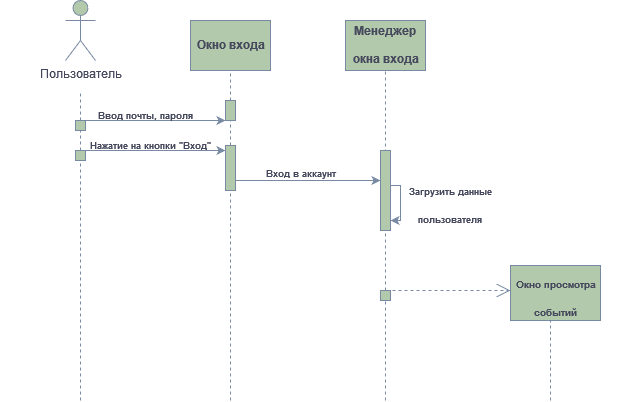

The diagram above was exported from draw.io. Its source (the exported page's mxGraphModel, read from the mxfile embedded in the PNG):
<mxGraphModel dx="453" dy="696" grid="1" gridSize="10" guides="1" tooltips="1" connect="1" arrows="1" fold="1" page="1" pageScale="1" pageWidth="827" pageHeight="1169" background="#FFFFFF" math="0" shadow="0">
  <root>
    <mxCell id="0" />
    <mxCell id="1" parent="0" />
    <mxCell id="K6HCk1tsAgLE9_qAehCi-3" value="" style="endArrow=none;dashed=1;html=1;rounded=0;labelBackgroundColor=none;fontColor=default;strokeColor=#788AA3;" edge="1" parent="1" source="K6HCk1tsAgLE9_qAehCi-8">
      <mxGeometry width="50" height="50" relative="1" as="geometry">
        <mxPoint x="130" y="300" as="sourcePoint" />
        <mxPoint x="130" y="120" as="targetPoint" />
      </mxGeometry>
    </mxCell>
    <mxCell id="K6HCk1tsAgLE9_qAehCi-4" value="Пользователь" style="shape=umlActor;verticalLabelPosition=bottom;verticalAlign=top;html=1;outlineConnect=0;labelBackgroundColor=none;fillColor=#B2C9AB;strokeColor=#788AA3;fontColor=#46495D;rounded=0;" vertex="1" parent="1">
      <mxGeometry x="115" y="30" width="30" height="60" as="geometry" />
    </mxCell>
    <mxCell id="K6HCk1tsAgLE9_qAehCi-9" value="" style="endArrow=none;dashed=1;html=1;rounded=0;labelBackgroundColor=none;fontColor=default;strokeColor=#788AA3;" edge="1" parent="1" source="K6HCk1tsAgLE9_qAehCi-16" target="K6HCk1tsAgLE9_qAehCi-8">
      <mxGeometry width="50" height="50" relative="1" as="geometry">
        <mxPoint x="130" y="300" as="sourcePoint" />
        <mxPoint x="130" y="120" as="targetPoint" />
      </mxGeometry>
    </mxCell>
    <mxCell id="K6HCk1tsAgLE9_qAehCi-8" value="" style="rounded=0;whiteSpace=wrap;html=1;labelBackgroundColor=none;fillColor=#B2C9AB;strokeColor=#788AA3;fontColor=#46495D;" vertex="1" parent="1">
      <mxGeometry x="125" y="150" width="10" height="10" as="geometry" />
    </mxCell>
    <mxCell id="K6HCk1tsAgLE9_qAehCi-10" value="" style="endArrow=classic;html=1;rounded=0;exitX=0.5;exitY=0;exitDx=0;exitDy=0;entryX=0;entryY=1;entryDx=0;entryDy=0;labelBackgroundColor=none;fontColor=default;strokeColor=#788AA3;" edge="1" parent="1" source="K6HCk1tsAgLE9_qAehCi-8" target="K6HCk1tsAgLE9_qAehCi-14">
      <mxGeometry width="50" height="50" relative="1" as="geometry">
        <mxPoint x="150" y="230" as="sourcePoint" />
        <mxPoint x="210" y="150" as="targetPoint" />
      </mxGeometry>
    </mxCell>
    <mxCell id="K6HCk1tsAgLE9_qAehCi-11" value="" style="rounded=0;whiteSpace=wrap;html=1;labelBackgroundColor=none;fillColor=#B2C9AB;strokeColor=#788AA3;fontColor=#46495D;" vertex="1" parent="1">
      <mxGeometry x="240" y="50" width="80" height="50" as="geometry" />
    </mxCell>
    <mxCell id="K6HCk1tsAgLE9_qAehCi-12" value="&lt;font style=&quot;font-size: 12px;&quot;&gt;Окно входа&lt;br&gt;&lt;/font&gt;" style="text;strokeColor=none;fillColor=none;html=1;fontSize=24;fontStyle=1;verticalAlign=middle;align=center;labelBackgroundColor=none;fontColor=#46495D;rounded=0;" vertex="1" parent="1">
      <mxGeometry x="230" y="50" width="100" height="40" as="geometry" />
    </mxCell>
    <mxCell id="K6HCk1tsAgLE9_qAehCi-13" value="" style="endArrow=none;dashed=1;html=1;rounded=0;entryX=0.5;entryY=1;entryDx=0;entryDy=0;labelBackgroundColor=none;fontColor=default;strokeColor=#788AA3;" edge="1" parent="1" source="K6HCk1tsAgLE9_qAehCi-14" target="K6HCk1tsAgLE9_qAehCi-11">
      <mxGeometry width="50" height="50" relative="1" as="geometry">
        <mxPoint x="280" y="300" as="sourcePoint" />
        <mxPoint x="280" y="120" as="targetPoint" />
      </mxGeometry>
    </mxCell>
    <mxCell id="K6HCk1tsAgLE9_qAehCi-15" value="" style="endArrow=none;dashed=1;html=1;rounded=0;labelBackgroundColor=none;fontColor=default;strokeColor=#788AA3;" edge="1" parent="1" source="K6HCk1tsAgLE9_qAehCi-19" target="K6HCk1tsAgLE9_qAehCi-14">
      <mxGeometry width="50" height="50" relative="1" as="geometry">
        <mxPoint x="280" y="300" as="sourcePoint" />
        <mxPoint x="280" y="120" as="targetPoint" />
      </mxGeometry>
    </mxCell>
    <mxCell id="K6HCk1tsAgLE9_qAehCi-14" value="" style="rounded=0;whiteSpace=wrap;html=1;labelBackgroundColor=none;fillColor=#B2C9AB;strokeColor=#788AA3;fontColor=#46495D;" vertex="1" parent="1">
      <mxGeometry x="275" y="130" width="10" height="20" as="geometry" />
    </mxCell>
    <mxCell id="K6HCk1tsAgLE9_qAehCi-17" value="" style="endArrow=none;dashed=1;html=1;rounded=0;labelBackgroundColor=none;fontColor=default;strokeColor=#788AA3;" edge="1" parent="1" target="K6HCk1tsAgLE9_qAehCi-16">
      <mxGeometry width="50" height="50" relative="1" as="geometry">
        <mxPoint x="130" y="430" as="sourcePoint" />
        <mxPoint x="130" y="160" as="targetPoint" />
      </mxGeometry>
    </mxCell>
    <mxCell id="K6HCk1tsAgLE9_qAehCi-16" value="" style="rounded=0;whiteSpace=wrap;html=1;labelBackgroundColor=none;fillColor=#B2C9AB;strokeColor=#788AA3;fontColor=#46495D;" vertex="1" parent="1">
      <mxGeometry x="125" y="180" width="10" height="10" as="geometry" />
    </mxCell>
    <mxCell id="K6HCk1tsAgLE9_qAehCi-18" value="" style="endArrow=classic;html=1;rounded=0;exitX=0.5;exitY=0;exitDx=0;exitDy=0;entryX=0;entryY=1;entryDx=0;entryDy=0;labelBackgroundColor=none;fontColor=default;strokeColor=#788AA3;" edge="1" parent="1">
      <mxGeometry width="50" height="50" relative="1" as="geometry">
        <mxPoint x="130" y="180" as="sourcePoint" />
        <mxPoint x="275" y="180" as="targetPoint" />
      </mxGeometry>
    </mxCell>
    <mxCell id="K6HCk1tsAgLE9_qAehCi-20" value="" style="endArrow=none;dashed=1;html=1;rounded=0;labelBackgroundColor=none;fontColor=default;strokeColor=#788AA3;" edge="1" parent="1" target="K6HCk1tsAgLE9_qAehCi-19">
      <mxGeometry width="50" height="50" relative="1" as="geometry">
        <mxPoint x="280" y="430" as="sourcePoint" />
        <mxPoint x="280" y="150" as="targetPoint" />
      </mxGeometry>
    </mxCell>
    <mxCell id="K6HCk1tsAgLE9_qAehCi-19" value="" style="rounded=0;whiteSpace=wrap;html=1;labelBackgroundColor=none;fillColor=#B2C9AB;strokeColor=#788AA3;fontColor=#46495D;" vertex="1" parent="1">
      <mxGeometry x="275" y="175" width="10" height="45" as="geometry" />
    </mxCell>
    <mxCell id="K6HCk1tsAgLE9_qAehCi-21" value="" style="endArrow=classic;html=1;rounded=0;exitX=0.5;exitY=0;exitDx=0;exitDy=0;entryX=0;entryY=1;entryDx=0;entryDy=0;labelBackgroundColor=none;fontColor=default;strokeColor=#788AA3;" edge="1" parent="1">
      <mxGeometry width="50" height="50" relative="1" as="geometry">
        <mxPoint x="285" y="210" as="sourcePoint" />
        <mxPoint x="430" y="210" as="targetPoint" />
      </mxGeometry>
    </mxCell>
    <mxCell id="K6HCk1tsAgLE9_qAehCi-22" value="&lt;font style=&quot;font-size: 9px;&quot;&gt;Вход в аккаунт&lt;br&gt;&lt;/font&gt;" style="text;strokeColor=none;fillColor=none;html=1;fontSize=24;fontStyle=1;verticalAlign=middle;align=center;labelBackgroundColor=none;fontColor=#46495D;rounded=0;" vertex="1" parent="1">
      <mxGeometry x="300" y="177.5" width="100" height="40" as="geometry" />
    </mxCell>
    <mxCell id="K6HCk1tsAgLE9_qAehCi-23" value="" style="rounded=0;whiteSpace=wrap;html=1;labelBackgroundColor=none;fillColor=#B2C9AB;strokeColor=#788AA3;fontColor=#46495D;" vertex="1" parent="1">
      <mxGeometry x="395" y="50" width="80" height="50" as="geometry" />
    </mxCell>
    <mxCell id="K6HCk1tsAgLE9_qAehCi-24" value="&lt;font style=&quot;font-size: 12px;&quot;&gt;Менеджер&lt;br&gt;окна входа&lt;br&gt;&lt;/font&gt;" style="text;strokeColor=none;fillColor=none;html=1;fontSize=24;fontStyle=1;verticalAlign=middle;align=center;labelBackgroundColor=none;fontColor=#46495D;rounded=0;" vertex="1" parent="1">
      <mxGeometry x="385" y="50" width="100" height="40" as="geometry" />
    </mxCell>
    <mxCell id="K6HCk1tsAgLE9_qAehCi-26" value="" style="endArrow=none;dashed=1;html=1;rounded=0;entryX=0.5;entryY=1;entryDx=0;entryDy=0;labelBackgroundColor=none;fontColor=default;strokeColor=#788AA3;" edge="1" parent="1" source="K6HCk1tsAgLE9_qAehCi-31" target="K6HCk1tsAgLE9_qAehCi-23">
      <mxGeometry width="50" height="50" relative="1" as="geometry">
        <mxPoint x="435" y="430" as="sourcePoint" />
        <mxPoint x="434.66" y="120" as="targetPoint" />
      </mxGeometry>
    </mxCell>
    <mxCell id="K6HCk1tsAgLE9_qAehCi-29" value="" style="rounded=0;whiteSpace=wrap;html=1;labelBackgroundColor=none;fillColor=#B2C9AB;strokeColor=#788AA3;fontColor=#46495D;" vertex="1" parent="1">
      <mxGeometry x="430" y="180" width="10" height="80" as="geometry" />
    </mxCell>
    <mxCell id="K6HCk1tsAgLE9_qAehCi-30" style="edgeStyle=orthogonalEdgeStyle;rounded=0;orthogonalLoop=1;jettySize=auto;html=1;exitX=1;exitY=0.5;exitDx=0;exitDy=0;labelBackgroundColor=none;fontColor=default;strokeColor=#788AA3;" edge="1" parent="1" source="K6HCk1tsAgLE9_qAehCi-29" target="K6HCk1tsAgLE9_qAehCi-29">
      <mxGeometry relative="1" as="geometry">
        <Array as="points">
          <mxPoint x="440" y="215" />
          <mxPoint x="450" y="215" />
          <mxPoint x="450" y="250" />
        </Array>
      </mxGeometry>
    </mxCell>
    <mxCell id="K6HCk1tsAgLE9_qAehCi-32" value="" style="endArrow=none;dashed=1;html=1;rounded=0;labelBackgroundColor=none;fontColor=default;strokeColor=#788AA3;" edge="1" parent="1" target="K6HCk1tsAgLE9_qAehCi-31">
      <mxGeometry width="50" height="50" relative="1" as="geometry">
        <mxPoint x="435" y="430" as="sourcePoint" />
        <mxPoint x="434.66" y="120" as="targetPoint" />
      </mxGeometry>
    </mxCell>
    <mxCell id="K6HCk1tsAgLE9_qAehCi-31" value="" style="rounded=0;whiteSpace=wrap;html=1;labelBackgroundColor=none;fillColor=#B2C9AB;strokeColor=#788AA3;fontColor=#46495D;" vertex="1" parent="1">
      <mxGeometry x="430" y="320" width="10" height="10" as="geometry" />
    </mxCell>
    <mxCell id="K6HCk1tsAgLE9_qAehCi-37" value="" style="rounded=0;whiteSpace=wrap;html=1;labelBackgroundColor=none;fillColor=#B2C9AB;strokeColor=#788AA3;fontColor=#46495D;" vertex="1" parent="1">
      <mxGeometry x="560" y="295" width="90" height="55" as="geometry" />
    </mxCell>
    <mxCell id="K6HCk1tsAgLE9_qAehCi-38" value="&lt;font style=&quot;font-size: 10px;&quot;&gt;Окно просмотра&lt;br&gt; событий&lt;br&gt;&lt;/font&gt;" style="text;strokeColor=none;fillColor=none;html=1;fontSize=24;fontStyle=1;verticalAlign=middle;align=center;labelBackgroundColor=none;fontColor=#46495D;rounded=0;" vertex="1" parent="1">
      <mxGeometry x="570" y="302.5" width="70" height="40" as="geometry" />
    </mxCell>
    <mxCell id="K6HCk1tsAgLE9_qAehCi-44" value="" style="endArrow=open;endSize=12;dashed=1;html=1;rounded=0;labelBackgroundColor=none;fontColor=default;strokeColor=#788AA3;" edge="1" parent="1">
      <mxGeometry width="160" relative="1" as="geometry">
        <mxPoint x="430" y="320" as="sourcePoint" />
        <mxPoint x="560" y="320" as="targetPoint" />
      </mxGeometry>
    </mxCell>
    <mxCell id="K6HCk1tsAgLE9_qAehCi-45" value="" style="endArrow=none;dashed=1;html=1;rounded=0;labelBackgroundColor=none;fontColor=default;strokeColor=#788AA3;" edge="1" parent="1">
      <mxGeometry width="50" height="50" relative="1" as="geometry">
        <mxPoint x="600" y="430" as="sourcePoint" />
        <mxPoint x="600" y="350" as="targetPoint" />
      </mxGeometry>
    </mxCell>
    <mxCell id="K6HCk1tsAgLE9_qAehCi-46" value="" style="rounded=0;whiteSpace=wrap;html=1;labelBackgroundColor=none;fillColor=#B2C9AB;strokeColor=#788AA3;fontColor=#46495D;" vertex="1" parent="1">
      <mxGeometry x="680" y="360" as="geometry" />
    </mxCell>
    <mxCell id="K6HCk1tsAgLE9_qAehCi-50" value="" style="rounded=0;whiteSpace=wrap;html=1;labelBackgroundColor=none;fillColor=#B2C9AB;strokeColor=#788AA3;fontColor=#46495D;" vertex="1" parent="1">
      <mxGeometry x="50" y="80" as="geometry" />
    </mxCell>
    <mxCell id="K6HCk1tsAgLE9_qAehCi-56" value="&lt;font style=&quot;font-size: 9px;&quot;&gt;Ввод почты, пароля&lt;br&gt;&lt;/font&gt;" style="text;strokeColor=none;fillColor=none;html=1;fontSize=24;fontStyle=1;verticalAlign=middle;align=center;labelBackgroundColor=none;fontColor=#46495D;rounded=0;" vertex="1" parent="1">
      <mxGeometry x="145" y="120" width="100" height="40" as="geometry" />
    </mxCell>
    <mxCell id="K6HCk1tsAgLE9_qAehCi-57" value="&lt;font style=&quot;font-size: 9px;&quot;&gt;Нажатие на кнопки &quot;Вход&quot;&lt;br&gt;&lt;/font&gt;" style="text;strokeColor=none;fillColor=none;html=1;fontSize=24;fontStyle=1;verticalAlign=middle;align=center;labelBackgroundColor=none;fontColor=#46495D;rounded=0;" vertex="1" parent="1">
      <mxGeometry x="150" y="150" width="100" height="40" as="geometry" />
    </mxCell>
    <mxCell id="K6HCk1tsAgLE9_qAehCi-58" value="&lt;font style=&quot;font-size: 9px;&quot;&gt;Загрузить данные&lt;br&gt; пользователя&lt;br&gt;&lt;/font&gt;" style="text;strokeColor=none;fillColor=none;html=1;fontSize=24;fontStyle=1;verticalAlign=middle;align=center;labelBackgroundColor=none;fontColor=#46495D;rounded=0;" vertex="1" parent="1">
      <mxGeometry x="450" y="210" width="100" height="40" as="geometry" />
    </mxCell>
  </root>
</mxGraphModel>